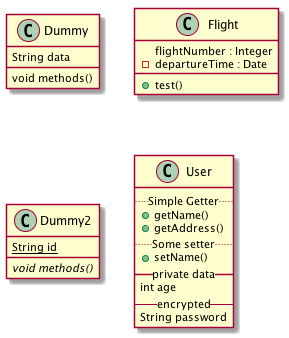

The diagram above was rendered by PlantUML. Its source (embedded in the PNG):
@startuml 
class Dummy { 
String data
void methods() 
}
class Flight { 
flightNumber : Integer 
-departureTime : Date
+test()
}
class Dummy2 {
{static} String id 
{abstract} void methods() 
}
class User {
.. Simple Getter .. 
+ getName()
+ getAddress()
.. Some setter ..
+ setName()
__ private data __ 
int age
-- encrypted -- 
String password
}
@enduml